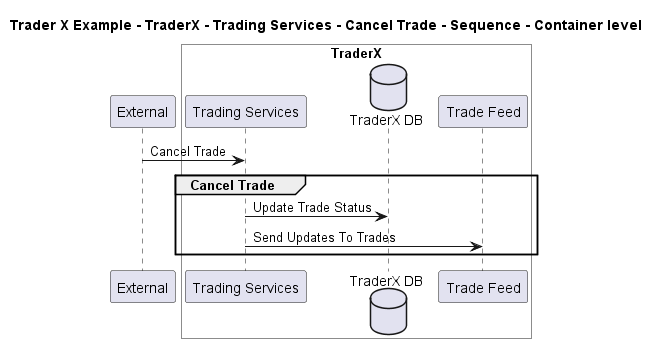

The diagram above was rendered by PlantUML. Its source (embedded in the PNG):
@startuml

title Trader X Example - TraderX - Trading Services - Cancel Trade - Sequence - Container level

participant "External" as C4InterFlow.SoftwareSystems.ExternalSystem

box "TraderX" #White
    participant "Trading Services" as TraderXExample.SoftwareSystems.TraderX.Containers.TradingServices
    database "TraderX DB" as TraderXExample.SoftwareSystems.TraderX.Containers.TraderXDB
    participant "Trade Feed" as TraderXExample.SoftwareSystems.TraderX.Containers.TradeFeed
end box


C4InterFlow.SoftwareSystems.ExternalSystem -> TraderXExample.SoftwareSystems.TraderX.Containers.TradingServices : Cancel Trade
group Cancel Trade
TraderXExample.SoftwareSystems.TraderX.Containers.TradingServices -> TraderXExample.SoftwareSystems.TraderX.Containers.TraderXDB : Update Trade Status
TraderXExample.SoftwareSystems.TraderX.Containers.TradingServices -> TraderXExample.SoftwareSystems.TraderX.Containers.TradeFeed : Send Updates To Trades
end


@enduml